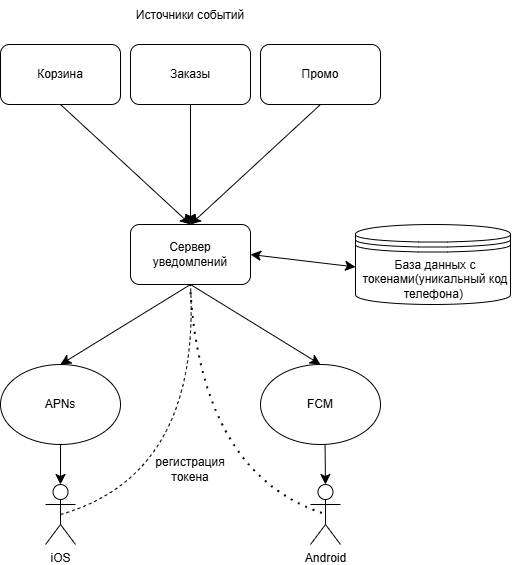

The diagram above was exported from draw.io. Its source (the exported page's mxGraphModel, read from the mxfile embedded in the PNG):
<mxGraphModel dx="1269" dy="805" grid="1" gridSize="10" guides="1" tooltips="1" connect="1" arrows="1" fold="1" page="1" pageScale="1" pageWidth="827" pageHeight="1169" math="0" shadow="0">
  <root>
    <mxCell id="0" />
    <mxCell id="1" parent="0" />
    <mxCell id="krTEGq4IV8eowPUmAyCG-1" parent="1" style="rounded=1;whiteSpace=wrap;html=1;" value="" vertex="1">
      <mxGeometry height="60" width="120" x="156" y="334" as="geometry" />
    </mxCell>
    <mxCell id="krTEGq4IV8eowPUmAyCG-2" parent="1" style="rounded=1;whiteSpace=wrap;html=1;" value="" vertex="1">
      <mxGeometry height="60" width="120" x="286" y="334" as="geometry" />
    </mxCell>
    <mxCell id="krTEGq4IV8eowPUmAyCG-3" parent="1" style="rounded=1;whiteSpace=wrap;html=1;" value="" vertex="1">
      <mxGeometry height="60" width="120" x="416" y="334" as="geometry" />
    </mxCell>
    <mxCell id="krTEGq4IV8eowPUmAyCG-4" parent="1" style="text;html=1;whiteSpace=wrap;strokeColor=none;fillColor=none;align=center;verticalAlign=middle;rounded=0;" value="Корзина" vertex="1">
      <mxGeometry height="30" width="60" x="186" y="349" as="geometry" />
    </mxCell>
    <mxCell id="krTEGq4IV8eowPUmAyCG-5" parent="1" style="text;html=1;whiteSpace=wrap;strokeColor=none;fillColor=none;align=center;verticalAlign=middle;rounded=0;" value="Заказы" vertex="1">
      <mxGeometry height="30" width="60" x="316" y="349" as="geometry" />
    </mxCell>
    <mxCell id="krTEGq4IV8eowPUmAyCG-6" parent="1" style="text;html=1;whiteSpace=wrap;strokeColor=none;fillColor=none;align=center;verticalAlign=middle;rounded=0;" value="Промо" vertex="1">
      <mxGeometry height="30" width="60" x="446" y="349" as="geometry" />
    </mxCell>
    <mxCell id="krTEGq4IV8eowPUmAyCG-7" parent="1" style="rounded=1;whiteSpace=wrap;html=1;" value="" vertex="1">
      <mxGeometry height="60" width="120" x="286" y="514" as="geometry" />
    </mxCell>
    <mxCell id="krTEGq4IV8eowPUmAyCG-8" parent="1" style="shape=datastore;whiteSpace=wrap;html=1;" value="" vertex="1">
      <mxGeometry height="80" width="155" x="511" y="514" as="geometry" />
    </mxCell>
    <mxCell id="krTEGq4IV8eowPUmAyCG-11" parent="1" style="ellipse;whiteSpace=wrap;html=1;" value="" vertex="1">
      <mxGeometry height="80" width="120" x="156" y="654" as="geometry" />
    </mxCell>
    <mxCell id="krTEGq4IV8eowPUmAyCG-12" parent="1" style="ellipse;whiteSpace=wrap;html=1;" value="" vertex="1">
      <mxGeometry height="80" width="120" x="416" y="654" as="geometry" />
    </mxCell>
    <mxCell id="krTEGq4IV8eowPUmAyCG-13" parent="1" style="shape=umlActor;verticalLabelPosition=bottom;verticalAlign=top;html=1;outlineConnect=0;" value="iOS" vertex="1">
      <mxGeometry height="60" width="30" x="201" y="774" as="geometry" />
    </mxCell>
    <mxCell id="krTEGq4IV8eowPUmAyCG-14" parent="1" style="shape=umlActor;verticalLabelPosition=bottom;verticalAlign=top;html=1;outlineConnect=0;" value="Android" vertex="1">
      <mxGeometry height="60" width="30" x="466" y="774" as="geometry" />
    </mxCell>
    <mxCell id="krTEGq4IV8eowPUmAyCG-16" parent="1" style="text;html=1;whiteSpace=wrap;strokeColor=none;fillColor=none;align=center;verticalAlign=middle;rounded=0;" value="Сервер уведомлений" vertex="1">
      <mxGeometry height="30" width="90" x="301" y="529" as="geometry" />
    </mxCell>
    <mxCell id="krTEGq4IV8eowPUmAyCG-17" parent="1" style="text;html=1;whiteSpace=wrap;strokeColor=none;fillColor=none;align=center;verticalAlign=middle;rounded=0;" value="База данных с токенами(уникальный код телефона)&amp;nbsp;" vertex="1">
      <mxGeometry height="50" width="160" x="511" y="544" as="geometry" />
    </mxCell>
    <mxCell id="krTEGq4IV8eowPUmAyCG-18" parent="1" style="text;html=1;whiteSpace=wrap;strokeColor=none;fillColor=none;align=center;verticalAlign=middle;rounded=0;" value="FCM" vertex="1">
      <mxGeometry height="30" width="60" x="446" y="679" as="geometry" />
    </mxCell>
    <mxCell id="krTEGq4IV8eowPUmAyCG-19" parent="1" style="text;html=1;whiteSpace=wrap;strokeColor=none;fillColor=none;align=center;verticalAlign=middle;rounded=0;" value="APNs" vertex="1">
      <mxGeometry height="30" width="60" x="186" y="679" as="geometry" />
    </mxCell>
    <mxCell id="krTEGq4IV8eowPUmAyCG-20" edge="1" parent="1" source="krTEGq4IV8eowPUmAyCG-1" style="endArrow=classic;html=1;rounded=0;fontSize=12;startSize=8;endSize=8;curved=1;exitX=0.5;exitY=1;exitDx=0;exitDy=0;entryX=0.5;entryY=0;entryDx=0;entryDy=0;" target="krTEGq4IV8eowPUmAyCG-7" value="">
      <mxGeometry height="50" relative="1" width="50" as="geometry">
        <mxPoint x="316" y="634" as="sourcePoint" />
        <mxPoint x="366" y="584" as="targetPoint" />
      </mxGeometry>
    </mxCell>
    <mxCell id="krTEGq4IV8eowPUmAyCG-21" edge="1" parent="1" source="krTEGq4IV8eowPUmAyCG-2" style="endArrow=classic;html=1;rounded=0;fontSize=12;startSize=8;endSize=8;curved=1;exitX=0.5;exitY=1;exitDx=0;exitDy=0;entryX=0.5;entryY=0;entryDx=0;entryDy=0;" target="krTEGq4IV8eowPUmAyCG-7" value="">
      <mxGeometry height="50" relative="1" width="50" as="geometry">
        <mxPoint x="316" y="634" as="sourcePoint" />
        <mxPoint x="366" y="584" as="targetPoint" />
      </mxGeometry>
    </mxCell>
    <mxCell id="krTEGq4IV8eowPUmAyCG-22" edge="1" parent="1" source="krTEGq4IV8eowPUmAyCG-3" style="endArrow=classic;html=1;rounded=0;fontSize=12;startSize=8;endSize=8;curved=1;exitX=0.5;exitY=1;exitDx=0;exitDy=0;entryX=0.5;entryY=0;entryDx=0;entryDy=0;" target="krTEGq4IV8eowPUmAyCG-7" value="">
      <mxGeometry height="50" relative="1" width="50" as="geometry">
        <mxPoint x="316" y="634" as="sourcePoint" />
        <mxPoint x="366" y="584" as="targetPoint" />
      </mxGeometry>
    </mxCell>
    <mxCell id="krTEGq4IV8eowPUmAyCG-23" edge="1" parent="1" source="krTEGq4IV8eowPUmAyCG-7" style="endArrow=classic;startArrow=classic;html=1;rounded=0;fontSize=12;startSize=8;endSize=8;curved=1;exitX=1;exitY=0.5;exitDx=0;exitDy=0;entryX=0;entryY=0.25;entryDx=0;entryDy=0;" target="krTEGq4IV8eowPUmAyCG-17" value="">
      <mxGeometry height="50" relative="1" width="50" as="geometry">
        <mxPoint x="316" y="634" as="sourcePoint" />
        <mxPoint x="366" y="584" as="targetPoint" />
      </mxGeometry>
    </mxCell>
    <mxCell id="krTEGq4IV8eowPUmAyCG-24" edge="1" parent="1" source="krTEGq4IV8eowPUmAyCG-7" style="endArrow=classic;html=1;rounded=0;fontSize=12;startSize=8;endSize=8;curved=1;exitX=0.5;exitY=1;exitDx=0;exitDy=0;entryX=0.5;entryY=0;entryDx=0;entryDy=0;" target="krTEGq4IV8eowPUmAyCG-11" value="">
      <mxGeometry height="50" relative="1" width="50" as="geometry">
        <mxPoint x="386" y="694" as="sourcePoint" />
        <mxPoint x="436" y="644" as="targetPoint" />
      </mxGeometry>
    </mxCell>
    <mxCell id="krTEGq4IV8eowPUmAyCG-25" edge="1" parent="1" source="krTEGq4IV8eowPUmAyCG-7" style="endArrow=classic;html=1;rounded=0;fontSize=12;startSize=8;endSize=8;curved=1;exitX=0.5;exitY=1;exitDx=0;exitDy=0;entryX=0.5;entryY=0;entryDx=0;entryDy=0;" target="krTEGq4IV8eowPUmAyCG-12" value="">
      <mxGeometry height="50" relative="1" width="50" as="geometry">
        <mxPoint x="386" y="694" as="sourcePoint" />
        <mxPoint x="436" y="644" as="targetPoint" />
      </mxGeometry>
    </mxCell>
    <mxCell id="krTEGq4IV8eowPUmAyCG-26" edge="1" parent="1" source="krTEGq4IV8eowPUmAyCG-11" style="endArrow=classic;html=1;rounded=0;fontSize=12;startSize=8;endSize=8;curved=1;exitX=0.5;exitY=1;exitDx=0;exitDy=0;entryX=0.5;entryY=0;entryDx=0;entryDy=0;entryPerimeter=0;" target="krTEGq4IV8eowPUmAyCG-13" value="">
      <mxGeometry height="50" relative="1" width="50" as="geometry">
        <mxPoint x="386" y="694" as="sourcePoint" />
        <mxPoint x="436" y="644" as="targetPoint" />
      </mxGeometry>
    </mxCell>
    <mxCell id="krTEGq4IV8eowPUmAyCG-27" edge="1" parent="1" source="krTEGq4IV8eowPUmAyCG-12" style="endArrow=classic;html=1;rounded=0;fontSize=12;startSize=8;endSize=8;curved=1;exitX=0.538;exitY=1.005;exitDx=0;exitDy=0;entryX=0.5;entryY=0;entryDx=0;entryDy=0;entryPerimeter=0;exitPerimeter=0;" target="krTEGq4IV8eowPUmAyCG-14" value="">
      <mxGeometry height="50" relative="1" width="50" as="geometry">
        <mxPoint x="386" y="694" as="sourcePoint" />
        <mxPoint x="436" y="644" as="targetPoint" />
      </mxGeometry>
    </mxCell>
    <mxCell id="krTEGq4IV8eowPUmAyCG-32" edge="1" parent="1" source="krTEGq4IV8eowPUmAyCG-13" style="endArrow=none;dashed=1;html=1;rounded=0;fontSize=12;startSize=8;endSize=8;curved=1;exitX=0.5;exitY=0.5;exitDx=0;exitDy=0;exitPerimeter=0;entryX=0.5;entryY=1;entryDx=0;entryDy=0;" target="krTEGq4IV8eowPUmAyCG-7" value="">
      <mxGeometry height="50" relative="1" width="50" as="geometry">
        <Array as="points">
          <mxPoint x="356" y="764" />
        </Array>
        <mxPoint x="376" y="744" as="sourcePoint" />
        <mxPoint x="426" y="694" as="targetPoint" />
      </mxGeometry>
    </mxCell>
    <mxCell id="krTEGq4IV8eowPUmAyCG-33" edge="1" parent="1" style="endArrow=none;dashed=1;html=1;dashPattern=1 3;strokeWidth=2;rounded=0;fontSize=12;startSize=8;endSize=8;curved=1;entryX=0.5;entryY=0.5;entryDx=0;entryDy=0;entryPerimeter=0;" target="krTEGq4IV8eowPUmAyCG-14" value="">
      <mxGeometry height="50" relative="1" width="50" as="geometry">
        <Array as="points">
          <mxPoint x="356" y="764" />
        </Array>
        <mxPoint x="346" y="574" as="sourcePoint" />
        <mxPoint x="426" y="694" as="targetPoint" />
      </mxGeometry>
    </mxCell>
    <mxCell id="krTEGq4IV8eowPUmAyCG-34" parent="1" style="text;html=1;whiteSpace=wrap;strokeColor=none;fillColor=none;align=center;verticalAlign=middle;rounded=0;" value="регистрация токена" vertex="1">
      <mxGeometry height="30" width="60" x="316" y="744" as="geometry" />
    </mxCell>
    <mxCell id="krTEGq4IV8eowPUmAyCG-35" parent="1" style="text;html=1;whiteSpace=wrap;strokeColor=none;fillColor=none;align=center;verticalAlign=middle;rounded=0;" value="Источники событий" vertex="1">
      <mxGeometry height="30" width="180" x="256" y="290" as="geometry" />
    </mxCell>
  </root>
</mxGraphModel>